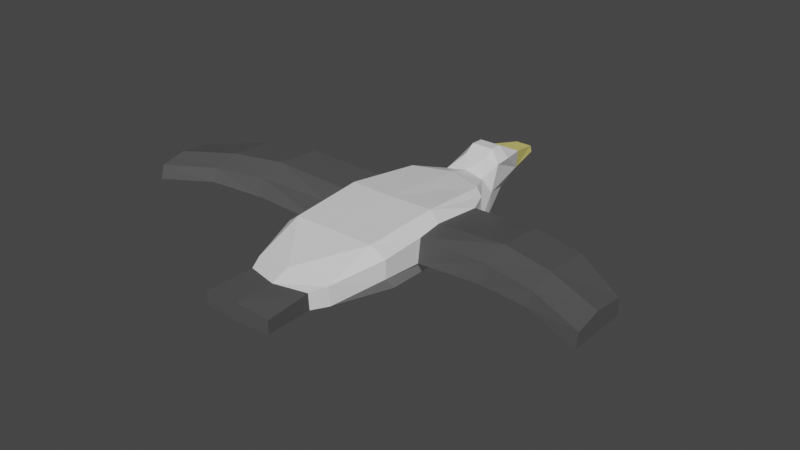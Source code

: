 # Source: Seagull.blend  (saved by Blender 2.93.21; exported with 4.5.12 LTS)
import bpy
from mathutils import Matrix  # noqa: F401  (used for matrix-valued properties, if any)

bpy.ops.wm.read_factory_settings(use_empty=True)
scene = bpy.context.scene
scene.name = 'Scene'

# ---- collections
col_collection = bpy.data.collections.new('Collection'); scene.collection.children.link(col_collection)

# ---- materials (node trees are filled in below, after node groups)
mat_seagull = bpy.data.materials.new('Seagull')
mat_seagull.use_transparent_shadow = False
mat_seagull_beak = bpy.data.materials.new('Seagull Beak')
mat_seagull_beak.use_transparent_shadow = False
mat_seagull_wing = bpy.data.materials.new('Seagull Wing')
mat_seagull_wing.use_transparent_shadow = False

# ---- material node trees
mat_seagull.use_nodes = True; mat_seagull.node_tree.nodes.clear()
_N = mat_seagull.node_tree.nodes; _L = mat_seagull.node_tree.links
n0 = _N.new('ShaderNodeBsdfPrincipled'); n0.name = 'Principled BSDF'; n0.location = (10, 300)
n0.distribution = 'GGX'
n0.subsurface_method = 'BURLEY'
n0.inputs[2].default_value = 0.3456
n0.inputs[3].default_value = 1.45
n0.inputs[13].default_value = 0.1324
n0.inputs[27].default_value = (0.0, 0.0, 0.0, 1.0)
n0.inputs[28].default_value = 1.0
n1 = _N.new('ShaderNodeOutputMaterial'); n1.name = 'Material Output'; n1.location = (300, 300)
_L.new(n0.outputs[0], n1.inputs[0])
n1.is_active_output = True
mat_seagull_beak.use_nodes = True; mat_seagull_beak.node_tree.nodes.clear()
_N = mat_seagull_beak.node_tree.nodes; _L = mat_seagull_beak.node_tree.links
n0 = _N.new('ShaderNodeBsdfPrincipled'); n0.name = 'Principled BSDF'; n0.location = (10, 300)
n0.distribution = 'GGX'
n0.subsurface_method = 'BURLEY'
n0.inputs[0].default_value = (0.8, 0.6959, 0.2076, 1.0)
n0.inputs[3].default_value = 1.45
n0.inputs[13].default_value = 0.2426
n0.inputs[27].default_value = (0.0, 0.0, 0.0, 1.0)
n0.inputs[28].default_value = 1.0
n1 = _N.new('ShaderNodeOutputMaterial'); n1.name = 'Material Output'; n1.location = (300, 300)
_L.new(n0.outputs[0], n1.inputs[0])
n1.is_active_output = True
mat_seagull_wing.use_nodes = True; mat_seagull_wing.node_tree.nodes.clear()
_N = mat_seagull_wing.node_tree.nodes; _L = mat_seagull_wing.node_tree.links
n0 = _N.new('ShaderNodeBsdfPrincipled'); n0.name = 'Principled BSDF'; n0.location = (10, 300)
n0.distribution = 'GGX'
n0.subsurface_method = 'BURLEY'
n0.inputs[0].default_value = (0.08714, 0.08714, 0.08714, 1.0)
n0.inputs[3].default_value = 1.45
n0.inputs[13].default_value = 0.1765
n0.inputs[27].default_value = (0.0, 0.0, 0.0, 1.0)
n0.inputs[28].default_value = 1.0
n1 = _N.new('ShaderNodeOutputMaterial'); n1.name = 'Material Output'; n1.location = (300, 300)
_L.new(n0.outputs[0], n1.inputs[0])
n1.is_active_output = True

# ---- world
world_world = bpy.data.worlds.new('World'); scene.world = world_world
world_world.use_nodes = True; world_world.node_tree.nodes.clear()
_N = world_world.node_tree.nodes; _L = world_world.node_tree.links
n0 = _N.new('ShaderNodeOutputWorld'); n0.name = 'World Output'; n0.location = (300, 300)
n1 = _N.new('ShaderNodeBackground'); n1.name = 'Background'; n1.location = (10, 300)
n1.inputs[0].default_value = (0.05088, 0.05088, 0.05088, 1.0)
_L.new(n1.outputs[0], n0.inputs[0])
n0.is_active_output = True
world_world.color = (0.05088, 0.05088, 0.05088)
world_world.use_sun_shadow = False
world_world.sun_shadow_jitter_overblur = 0.0

# ---- meshes
me_plane_001 = bpy.data.meshes.new('Plane.001')
me_plane_001.from_pydata([(-0.07277, 0.7226, 0.1424), (-0.08348, 0.9543, 0.1259), (-0.142, 0.7282, 0.1424), (-0.1292, 0.9543, 0.1259), (-0.1386, 0.9543, -1.151e-09), (-0.07403, 0.9543, 1.151e-09), (-0.07277, 0.7417, 0.0), (-0.1629, 0.7473, -2.372e-09), (-0.01682, 0.6634, 0.0), (0.03353, 0.42, 0.0), (0.03073, 0.05634, 0.0), (-0.02595, -0.1283, -1.212e-09), (-0.1768, -0.1186, 3.753e-10), (-0.1947, -0.04838, -2.933e-09), (-0.2238, 0.2835, -2.933e-09), (-0.2076, 0.549, -2.933e-09), (-0.2092, -0.1795, -1.181e-09), (-0.2335, -0.2167, -1.25e-09), (-0.2319, -0.2637, -4.31e-10), (-0.1801, -0.3657, -3.734e-10), (-0.1574, -0.479, -3.391e-10), (-0.1319, -0.4871, 1.515e-11), (-0.1105, -0.3689, -3.724e-10), (-0.06498, -0.2498, -1.272e-09), (-0.18, 0.3043, 0.8476), (-0.1237, 0.3042, 0.8476), (-0.1201, 0.5263, 0.8476), (-0.1914, 0.4197, 0.8476), (-0.1697, 0.5127, 0.8476), (-0.1347, 0.7833, 0.1149), (-0.1387, 0.8141, 0.0), (-0.06826, 0.8103, 0.0), (-0.07559, 0.7795, 0.1149), (-0.01682, 0.6443, 0.0897), (0.01688, 0.42, 0.1003), (0.01289, 0.06974, 0.1068), (-0.042, -0.0975, 0.1165), (-0.1129, -0.1384, 0.1004), (-0.1629, -0.1151, 0.075), (-0.1947, 0.0005039, 0.138), (-0.2238, 0.2762, 0.1594), (-0.2076, 0.5506, 0.1497), (-0.2092, -0.1795, 0.04048), (-0.2335, -0.2167, 0.04048), (-0.2319, -0.2637, 0.04048), (-0.1801, -0.3657, 0.05188), (-0.1574, -0.479, 0.03052), (-0.1319, -0.4871, 0.03052), (-0.1128, -0.3689, 0.04319), (-0.07825, -0.2621, 0.05481), (-0.1704, 0.5393, 0.2), (-0.1785, 0.3758, 0.2), (-0.1914, 0.2867, 0.2), (-0.1734, 0.09623, 0.2), (-0.1722, 0.01336, 0.1659), (-0.1041, 0.5405, 0.2), (-0.0841, 0.09619, 0.2), (-0.08451, 0.03093, 0.1799), (-0.01174, 0.4421, 0.1489), (-0.02307, 0.06177, 0.1653), (-0.09377, 0.3878, 0.2), (-0.1918, -0.265, 0.07652), (-0.1878, -0.207, 0.07652), (-0.208, 0.1455, 0.4632), (-0.1918, 0.4001, 0.4632), (-0.2195, 0.311, 0.4632), (-0.1262, 0.1455, 0.4632), (-0.1275, 0.4176, 0.4632), (-0.2017, 0.1868, 0.6527), (-0.2132, 0.3522, 0.6527), (-0.1419, 0.4588, 0.6527), (-0.1888, 0.4413, 0.6527), (-0.1454, 0.1867, 0.6527)], [], [(2, 50, 55, 0), (38, 42, 62), (29, 2, 0, 32), (68, 72, 25, 24), (70, 71, 28, 26), (69, 68, 24, 27), (71, 69, 27, 28), (26, 28, 27, 24, 25), (3, 29, 32, 1), (6, 31, 32, 0), (4, 30, 29, 3), (38, 54, 39), (0, 55, 58, 33), (37, 49, 36), (33, 58, 34), (58, 55, 60, 56, 57, 59), (34, 58, 59, 35), (59, 57, 37, 36), (35, 59, 36), (55, 50, 51, 60), (41, 50, 2), (40, 52, 51, 50, 41), (72, 70, 26, 25), (56, 53, 54, 57), (57, 54, 38, 37), (39, 54, 53, 52, 40), (48, 45, 46, 47), (62, 61, 48, 37), (62, 42, 43), (43, 44, 61, 62), (61, 44, 45), (37, 48, 49), (37, 38, 62), (48, 61, 45), (13, 12, 38, 39), (19, 20, 46, 45), (14, 13, 39, 40), (20, 21, 47, 46), (15, 14, 40, 41), (8, 6, 0, 33), (21, 22, 48, 47), (7, 15, 41, 2), (9, 8, 33, 34), (22, 23, 49, 48), (5, 4, 3, 1), (12, 16, 42, 38), (10, 9, 34, 35), (23, 11, 36, 49), (31, 5, 1, 32), (16, 17, 43, 42), (11, 10, 35, 36), (17, 18, 44, 43), (30, 7, 2, 29), (18, 19, 45, 44), (56, 60, 67, 66), (51, 52, 65, 64), (52, 53, 63, 65), (60, 51, 64, 67), (53, 56, 66, 63), (66, 67, 70, 72), (64, 65, 69, 71), (65, 63, 68, 69), (67, 64, 71, 70), (63, 66, 72, 68)])
me_plane_001.polygons.foreach_set('material_index', [0, 0, 0, 2, 2, 2, 2, 2, 2, 0, 2, 0, 0, 0, 0, 0, 0, 0, 0, 0, 0, 0, 2, 0, 0, 0, 1, 0, 0, 0, 0, 0, 0, 0, 0, 1, 0, 1, 0, 0, 1, 0, 0, 0, 2, 0, 0, 0, 2, 0, 0, 0, 0, 0, 2, 2, 2, 2, 2, 2, 2, 2, 2, 2])
_uv = me_plane_001.uv_layers.new(name='UVMap')
_uv.uv.foreach_set('vector', [0.4342, 0.7335, 0.3999, 0.6685, 0.4349, 0.6629, 0.4636, 0.7318, 0.4156, 0.4485, 0.3891, 0.4401, 0.402, 0.432, 0.4306, 0.7544, 0.4342, 0.7335, 0.4636, 0.7318, 0.4659, 0.7532, 0.3941, 0.5375, 0.428, 0.5373, 0.428, 0.5373, 0.3941, 0.5375, 0.4327, 0.6227, 0.3919, 0.618, 0.3919, 0.618, 0.4327, 0.6227, 0.3874, 0.5896, 0.3941, 0.5375, 0.3941, 0.5375, 0.3874, 0.5896, 0.3919, 0.618, 0.3874, 0.5896, 0.3874, 0.5896, 0.3919, 0.618, 0.4327, 0.6227, 0.3919, 0.618, 0.3874, 0.5896, 0.3941, 0.5375, 0.428, 0.5373, 0.4231, 0.7982, 0.4306, 0.7544, 0.4659, 0.7532, 0.4706, 0.7982, 0.4636, 0.7318, 0.4659, 0.7532, 0.4659, 0.7532, 0.4636, 0.7318, 0.4231, 0.7982, 0.4306, 0.7544, 0.4306, 0.7544, 0.4231, 0.7982, 0.4156, 0.4485, 0.4007, 0.4867, 0.3832, 0.4849, 0.4636, 0.7318, 0.4349, 0.6629, 0.4918, 0.6381, 0.4916, 0.7073, 0.4418, 0.4532, 0.4633, 0.4149, 0.479, 0.4599, 0.4916, 0.7073, 0.4918, 0.6381, 0.5168, 0.6312, 0.4918, 0.6381, 0.4349, 0.6629, 0.4327, 0.6227, 0.428, 0.5373, 0.4262, 0.5044, 0.4858, 0.5164, 0.5168, 0.6312, 0.4918, 0.6381, 0.4858, 0.5164, 0.5154, 0.5176, 0.4858, 0.5164, 0.4262, 0.5044, 0.4418, 0.4532, 0.479, 0.4599, 0.5154, 0.5176, 0.4858, 0.5164, 0.479, 0.4599, 0.4349, 0.6629, 0.3999, 0.6685, 0.3919, 0.618, 0.4327, 0.6227, 0.3768, 0.6716, 0.3999, 0.6685, 0.4342, 0.7335, 0.3687, 0.5886, 0.3874, 0.5896, 0.3919, 0.618, 0.3999, 0.6685, 0.3768, 0.6716, 0.428, 0.5373, 0.4327, 0.6227, 0.4327, 0.6227, 0.428, 0.5373, 0.428, 0.5373, 0.3941, 0.5375, 0.4007, 0.4867, 0.4262, 0.5044, 0.4262, 0.5044, 0.4007, 0.4867, 0.4156, 0.4485, 0.4418, 0.4532, 0.3832, 0.4849, 0.4007, 0.4867, 0.3941, 0.5375, 0.3874, 0.5896, 0.3687, 0.5886, 0.4451, 0.3836, 0.4089, 0.3845, 0.421, 0.3497, 0.4408, 0.3472, 0.402, 0.432, 0.4012, 0.4149, 0.4451, 0.3836, 0.4418, 0.4532, 0.402, 0.432, 0.3891, 0.4401, 0.3775, 0.4296, 0.3775, 0.4296, 0.3801, 0.4155, 0.4012, 0.4149, 0.402, 0.432, 0.4012, 0.4149, 0.3801, 0.4155, 0.4089, 0.3845, 0.4418, 0.4532, 0.4451, 0.3836, 0.4633, 0.4149, 0.4418, 0.4532, 0.4156, 0.4485, 0.402, 0.432, 0.4451, 0.3836, 0.4012, 0.4149, 0.4089, 0.3845, 0.3832, 0.4849, 0.4156, 0.4485, 0.4156, 0.4485, 0.3832, 0.4849, 0.4089, 0.3845, 0.421, 0.3497, 0.421, 0.3497, 0.4089, 0.3845, 0.3687, 0.5886, 0.3832, 0.4849, 0.3832, 0.4849, 0.3687, 0.5886, 0.421, 0.3497, 0.4408, 0.3472, 0.4408, 0.3472, 0.421, 0.3497, 0.3768, 0.6716, 0.3687, 0.5886, 0.3687, 0.5886, 0.3768, 0.6716, 0.4916, 0.7073, 0.4636, 0.7318, 0.4636, 0.7318, 0.4916, 0.7073, 0.4408, 0.3472, 0.4451, 0.3836, 0.4451, 0.3836, 0.4408, 0.3472, 0.4342, 0.7335, 0.3768, 0.6716, 0.3768, 0.6716, 0.4342, 0.7335, 0.5168, 0.6312, 0.4916, 0.7073, 0.4916, 0.7073, 0.5168, 0.6312, 0.4451, 0.3836, 0.4633, 0.4149, 0.4633, 0.4149, 0.4451, 0.3836, 0.4706, 0.7982, 0.4231, 0.7982, 0.4231, 0.7982, 0.4706, 0.7982, 0.4156, 0.4485, 0.3891, 0.4401, 0.3891, 0.4401, 0.4156, 0.4485, 0.5154, 0.5176, 0.5168, 0.6312, 0.5168, 0.6312, 0.5154, 0.5176, 0.4633, 0.4149, 0.479, 0.4599, 0.479, 0.4599, 0.4633, 0.4149, 0.4659, 0.7532, 0.4706, 0.7982, 0.4706, 0.7982, 0.4659, 0.7532, 0.3891, 0.4401, 0.3775, 0.4296, 0.3775, 0.4296, 0.3891, 0.4401, 0.479, 0.4599, 0.5154, 0.5176, 0.5154, 0.5176, 0.479, 0.4599, 0.3775, 0.4296, 0.3801, 0.4155, 0.3801, 0.4155, 0.3775, 0.4296, 0.4306, 0.7544, 0.4342, 0.7335, 0.4342, 0.7335, 0.4306, 0.7544, 0.3801, 0.4155, 0.4089, 0.3845, 0.4089, 0.3845, 0.3801, 0.4155, 0.428, 0.5373, 0.4327, 0.6227, 0.4327, 0.6227, 0.428, 0.5373, 0.3919, 0.618, 0.3874, 0.5896, 0.3874, 0.5896, 0.3919, 0.618, 0.3874, 0.5896, 0.3941, 0.5375, 0.3941, 0.5375, 0.3874, 0.5896, 0.4327, 0.6227, 0.3919, 0.618, 0.3919, 0.618, 0.4327, 0.6227, 0.3941, 0.5375, 0.428, 0.5373, 0.428, 0.5373, 0.3941, 0.5375, 0.428, 0.5373, 0.4327, 0.6227, 0.4327, 0.6227, 0.428, 0.5373, 0.3919, 0.618, 0.3874, 0.5896, 0.3874, 0.5896, 0.3919, 0.618, 0.3874, 0.5896, 0.3941, 0.5375, 0.3941, 0.5375, 0.3874, 0.5896, 0.4327, 0.6227, 0.3919, 0.618, 0.3919, 0.618, 0.4327, 0.6227, 0.3941, 0.5375, 0.428, 0.5373, 0.428, 0.5373, 0.3941, 0.5375])
me_plane_001.materials.append(mat_seagull)
me_plane_001.materials.append(mat_seagull_beak)
me_plane_001.materials.append(mat_seagull_wing)
me_plane_001.use_remesh_fix_poles = True
me_plane_001.use_remesh_preserve_attributes = False
me_plane_001.update()
arm_armature = bpy.data.armatures.new('Armature')  # bones are not reproduced

# ---- objects
ob_seagull_armature = bpy.data.objects.new('Seagull Armature', arm_armature)
ob_seagull = bpy.data.objects.new('Seagull', me_plane_001)

# ---- transforms, parenting, visibility, modifiers, constraints
ob_seagull_armature.location = (0.0, -0.4509, 0.0)
ob_seagull.parent = ob_seagull_armature
ob_seagull.matrix_parent_inverse = Matrix(((1.0, -0.0, -0.0, -0.0), (-0.0, 1.0, 0.0, 0.4509), (-0.0, -0.0, 1.0, -0.0), (-0.0, 0.0, -0.0, 1.0)))
ob_seagull.location = (0.0, 0.4047, -0.03965)
ob_seagull.rotation_euler = (-3.142, 1.571, 0.0)
_vg = ob_seagull.vertex_groups.new(name='Body')
for _i, _w in zip([0, 1, 2, 3, 4, 5, 6, 7, 8, 9, 10, 14, 15, 29, 30, 31, 32, 33, 34, 35, 39, 40, 41, 50, 51, 52, 53, 55, 56, 58, 59, 60, 67], [0.9966, 0.9988, 0.9924, 0.9987, 0.999, 0.999, 0.9984, 0.9982, 0.9924, 0.9092, 0.06926, 0.8549, 0.9853, 0.997, 0.9988, 0.9988, 0.998, 0.9838, 0.8996, 0.06905, 0.004104, 0.2108, 0.9444, 0.9458, 0.4714, 0.173, 0.02488, 0.9519, 0.07236, 0.8938, 0.0345, 0.6415, 0.02676]): _vg.add([_i], _w, 'REPLACE')
_vg = ob_seagull.vertex_groups.new(name='Head')
for _i, _w in zip([9, 10, 11, 12, 13, 14, 16, 17, 18, 19, 20, 21, 22, 23, 35, 36, 37, 38, 39, 42, 43, 44, 45, 46, 47, 48, 49, 53, 54, 56, 57, 59, 61, 62], [0.02926, 0.6244, 0.9341, 0.9923, 0.9641, 0.0003918, 0.996, 0.9974, 0.9986, 0.9998, 1.0, 1.0, 0.9999, 0.9888, 0.2796, 0.8443, 0.9641, 0.9707, 0.7159, 0.9944, 0.9969, 0.9983, 0.9999, 1.0, 1.0, 1.001, 0.9909, 0.1702, 0.5654, 0.1615, 0.3271, 0.2243, 0.9971, 0.9928]): _vg.add([_i], _w, 'REPLACE')
_vg = ob_seagull.vertex_groups.new(name='Left Wing')
_vg = ob_seagull.vertex_groups.new(name='Right Wing')
for _i, _w in zip([9, 10, 11, 13, 14, 24, 25, 26, 27, 28, 34, 35, 36, 37, 38, 39, 40, 41, 50, 51, 52, 53, 54, 55, 56, 57, 58, 59, 60, 63, 64, 65, 66, 67, 68, 69, 70, 71, 72], [0.05116, 0.3063, 0.05705, 0.001612, 0.12, 0.9997, 0.9996, 0.9998, 0.9999, 0.9999, 0.07721, 0.6513, 0.1452, 0.02168, 0.003186, 0.257, 0.7653, 0.05892, 0.06387, 0.5338, 0.835, 0.7923, 0.4222, 0.08071, 0.7662, 0.6864, 0.09328, 0.7334, 0.334, 0.9828, 0.9784, 0.9935, 0.9778, 0.9611, 0.9973, 0.9996, 0.9976, 0.9986, 0.9966]): _vg.add([_i], _w, 'REPLACE')
_m = ob_seagull.modifiers.new('Mirror', 'MIRROR')
_m.use_axis = (False, False, True)
_m = ob_seagull.modifiers.new('Armature', 'ARMATURE')
_m.object = ob_seagull_armature

# ---- collection membership
col_collection.objects.link(ob_seagull_armature)
col_collection.objects.link(ob_seagull)

# ---- scene / render settings (as saved in the file)
scene.frame_start = 1; scene.frame_end = 250; scene.frame_set(1)
scene.render.engine = 'BLENDER_EEVEE_NEXT'
scene.cycles.use_denoising = False
scene.cycles.samples = 128
scene.cycles.sampling_pattern = 'TABULATED_SOBOL'
scene.cycles.use_adaptive_sampling = False
scene.cycles.use_light_tree = False
scene.view_settings.view_transform = 'Filmic'
bpy.context.view_layer.update()

# ---- added for rendering (the .blend has no active camera and no usable light): camera, sun
cam_auto = bpy.data.cameras.new('AutoCamera')
cam_auto.lens = 50.0
cam_auto.sensor_width = 36.0
cam_auto.clip_end = 1000.0
ob_auto_camera = bpy.data.objects.new('AutoCamera', cam_auto)
scene.collection.objects.link(ob_auto_camera)
ob_auto_camera.location = (2.07354, -2.31714, 1.71918)
ob_auto_camera.rotation_euler = (1.09748, -7.21219e-08, 0.694738)
scene.camera = ob_auto_camera
light_auto_sun = bpy.data.lights.new('AutoSun', 'SUN')
light_auto_sun.energy = 3.0
light_auto_sun.angle = 0.0523599
ob_auto_sun = bpy.data.objects.new('AutoSun', light_auto_sun)
scene.collection.objects.link(ob_auto_sun)
ob_auto_sun.rotation_euler = (0.872665, 0.174533, 0.523599)
bpy.context.view_layer.update()
